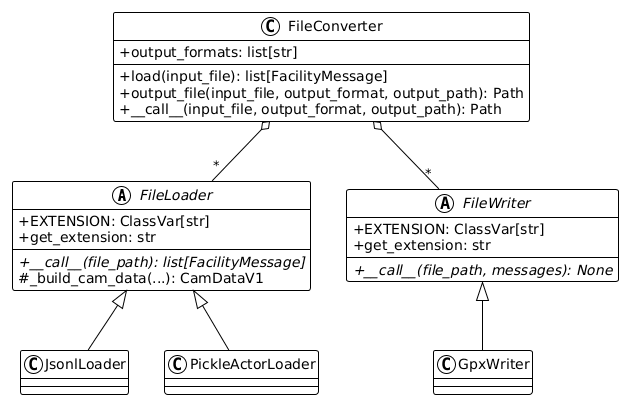

The diagram above was rendered by PlantUML. Its source (embedded in the PNG):
@startuml

!theme plain
skinparam classAttributeIconSize 0

abstract class FileLoader {
   +EXTENSION: ClassVar[str]
   +get_extension: str
   +{abstract} __call__(file_path): list[FacilityMessage]
   #_build_cam_data(...): CamDataV1
}

abstract class FileWriter {
   +EXTENSION: ClassVar[str]
   +get_extension: str
   +{abstract} __call__(file_path, messages): None
}

class FileConverter {
   +output_formats: list[str]
   +load(input_file): list[FacilityMessage]
   +output_file(input_file, output_format, output_path): Path
   +__call__(input_file, output_format, output_path): Path
}

class JsonlLoader
class PickleActorLoader
class GpxWriter

FileLoader <|-- JsonlLoader
FileLoader <|-- PickleActorLoader
FileWriter <|-- GpxWriter

FileConverter o-- "*" FileLoader
FileConverter o-- "*" FileWriter

@enduml